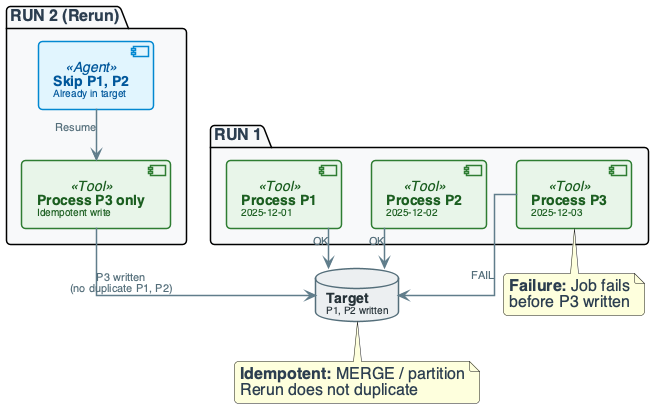

The diagram above was rendered by PlantUML. Its source (embedded in the PNG):
@startuml
'=================================================
' CANONICAL DIAGRAM TEMPLATE — DATA ENGINEERING
'=================================================

top to bottom direction
skinparam linetype ortho
skinparam shadowing false
skinparam roundcorner 8
skinparam handwritten false
skinparam nodesep 30
skinparam ranksep 40

skinparam defaultFontName "Segoe UI", "Helvetica", sans-serif
skinparam defaultFontSize 16
skinparam defaultFontColor #2C3E50

skinparam rectangle {
    BackgroundColor #F8F9FA
    BorderColor #90A4AE
    BorderThickness 2
    FontColor #263238
    FontSize 14
    FontStyle bold
    Padding 20
}
skinparam component {
    BackgroundColor #FFFFFF
    BorderColor #78909C
    BorderThickness 1.5
    FontSize 14
    Padding 12
}
skinparam database {
    BackgroundColor #ECEFF1
    BorderColor #546E7A
    BorderThickness 1.5
    FontSize 14
    FontColor #263238
}
skinparam arrow {
    Color #607D8B
    Thickness 1.5
    FontSize 11
    FontColor #546E7A
}

skinparam component<<Agent>> {
    BorderColor #0288D1
    BackgroundColor #E1F5FE
    FontColor #01579B
}
skinparam component<<Tool>> {
    BorderColor #2E7D32
    BackgroundColor #E8F5E9
    FontColor #1B5E20
}

'========================
' FAILURE: PARTIAL RUN AND IDEMPOTENT RERUN
'========================

package "RUN 1" #F8F9FA {
    component "**Process P1**\n<size:10>2025-12-01</size>" as P1 <<Tool>>
    component "**Process P2**\n<size:10>2025-12-02</size>" as P2 <<Tool>>
    component "**Process P3**\n<size:10>2025-12-03</size>" as P3 <<Tool>>
}

database "**Target**\n<size:10>P1, P2 written</size>" as TARGET

package "RUN 2 (Rerun)" #F8F9FA {
    component "**Skip P1, P2**\n<size:10>Already in target</size>" as SKIP <<Agent>>
    component "**Process P3 only**\n<size:10>Idempotent write</size>" as P3B <<Tool>>
}

P1 --> TARGET : "OK"
P2 --> TARGET : "OK"
P3 --> TARGET : "FAIL"

note bottom of P3
  **Failure:** Job fails
  before P3 written
end note

SKIP --> P3B : "Resume"
P3B --> TARGET : "P3 written\n(no duplicate P1, P2)"

note bottom of TARGET
  **Idempotent:** MERGE / partition
  Rerun does not duplicate
end note

@enduml